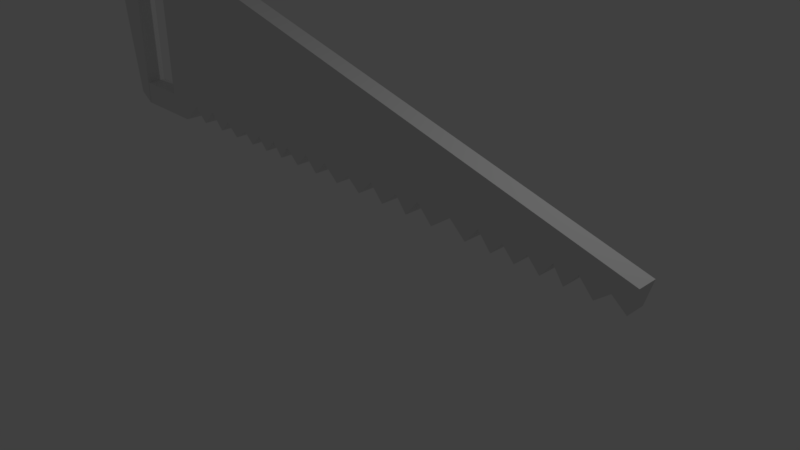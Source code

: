 # Source: sega.blend  (saved by Blender 2.79.0; exported with 4.5.12 LTS)
import bpy
from mathutils import Matrix  # noqa: F401  (used for matrix-valued properties, if any)

bpy.ops.wm.read_factory_settings(use_empty=True)
scene = bpy.context.scene
scene.name = 'Scene'

# ---- collections
col_collection_1 = bpy.data.collections.new('Collection 1'); scene.collection.children.link(col_collection_1)

# ---- world
world_world = bpy.data.worlds.new('World'); scene.world = world_world
world_world.color = (0.05088, 0.05088, 0.05088)
world_world.use_sun_shadow = False
world_world.sun_shadow_jitter_overblur = 0.0
world_world.cycles.sampling_method = 'MANUAL'

# ---- cameras
cam_camera = bpy.data.cameras.new('Camera')
cam_camera.clip_end = 100.0
cam_camera.lens = 35.0
cam_camera.sensor_width = 32.0
cam_camera.sensor_height = 18.0
cam_camera.ortho_scale = 7.314
cam_camera.dof.focus_distance = 0.0
cam_camera.dof.aperture_fstop = 128.0

# ---- lights
light_lamp = bpy.data.lights.new('Lamp', 'POINT')
light_lamp.transmission_factor = 0.0
light_lamp.cutoff_distance = 30.0
light_lamp.energy = 100.0
light_lamp.shadow_buffer_clip_start = 1.001
light_lamp.shadow_soft_size = 0.1
light_lamp.shadow_maximum_resolution = 0.006
light_lamp.use_absolute_resolution = True

# ---- meshes
me_cube_001 = bpy.data.meshes.new('Cube.001')
me_cube_001.from_pydata([(-6.995, -1.959, -0.4531), (-6.995, -1.959, 3.464), (-6.995, 1.959, -0.4531), (-6.995, 1.959, 3.464), (6.832, -1.959, -0.4531), (6.995, -1.959, 0.08737), (6.832, 1.959, -0.4531), (6.995, 1.959, 0.08737), (-7.143, 2.076, -0.5705), (-7.143, -2.076, -0.5705), (-7.143, -2.076, 3.581), (-7.143, 2.076, 3.581), (-7.328, 2.076, -0.5705), (-7.328, -2.076, -0.5705), (-7.328, -2.076, 3.725), (-7.328, 2.076, 3.725), (-7.716, -2.076, 2.857), (-7.716, 2.076, 2.855), (-7.716, -2.076, -0.02813), (-7.716, 2.076, -0.02457), (-9.116, 2.076, -0.5705), (-9.116, -2.076, -0.5705), (-9.116, -2.076, 2.857), (-9.74, -2.076, 3.593), (-9.74, 2.076, 3.593), (-9.116, 2.076, -0.02457), (-9.116, 2.076, 2.855), (-9.116, -2.076, -0.02813), (-10.02, -2.076, 2.896), (-10.17, -2.076, 3.327), (-10.17, 2.076, 3.327), (-10.02, 2.076, 2.895), (-9.11, 1.974, -0.5653), (-9.109, -2.178, -0.564), (-9.488, 1.974, -0.3492), (-9.488, -2.178, -0.348), (-6.618, 1.959, -0.1337), (-6.618, -1.959, -0.1337), (-3.478, 1.959, -0.4531), (-3.761, 1.959, -0.1871), (-4.063, 1.959, -0.4531), (-4.357, 1.959, -0.2143), (-4.762, 1.959, -0.4531), (-5.126, 1.959, -0.1804), (-5.439, 1.959, -0.4531), (-5.823, 1.959, -0.0987), (-6.22, 1.959, -0.4531), (-6.22, -1.959, -0.4531), (-5.823, -1.959, -0.0987), (-5.439, -1.959, -0.4531), (-5.126, -1.959, -0.1804), (-4.762, -1.959, -0.4531), (-4.357, -1.959, -0.2143), (-4.063, -1.959, -0.4531), (-3.761, -1.959, -0.1871), (-3.478, -1.959, -0.4531), (-0.03806, 1.959, -0.4531), (-0.3931, 1.959, -0.1855), (-0.7882, 1.959, -0.4531), (-1.212, 1.959, -0.1259), (-1.541, 1.959, -0.4531), (-1.896, 1.959, -0.133), (-2.233, 1.959, -0.4531), (-2.613, 1.959, -0.1456), (-2.867, 1.959, -0.4531), (-3.157, 1.959, -0.15), (-3.157, -1.959, -0.15), (-2.867, -1.959, -0.4531), (-2.613, -1.959, -0.1456), (-2.233, -1.959, -0.4531), (-1.896, -1.959, -0.133), (-1.541, -1.959, -0.4531), (-1.212, -1.959, -0.1259), (-0.7882, -1.959, -0.4531), (-0.3931, -1.959, -0.1855), (-0.03806, -1.959, -0.4531), (1.451, 1.959, -0.4531), (1.159, 1.959, -0.1189), (0.7208, 1.959, -0.4531), (0.3688, 1.959, -0.1051), (0.3688, -1.959, -0.1051), (0.7208, -1.959, -0.4531), (1.159, -1.959, -0.1189), (1.451, -1.959, -0.4531), (4.065, 1.959, -0.1685), (3.783, 1.959, -0.4531), (3.448, 1.959, -0.09393), (3.122, 1.959, -0.4531), (2.691, 1.959, -0.1066), (2.193, 1.959, -0.4531), (1.793, 1.959, -0.07791), (1.793, -1.959, -0.07791), (2.193, -1.959, -0.4531), (2.691, -1.959, -0.1066), (3.122, -1.959, -0.4531), (3.448, -1.959, -0.09393), (3.783, -1.959, -0.4531), (4.065, -1.959, -0.1685), (6.486, 1.959, -0.1997), (6.145, 1.959, -0.4531), (5.807, 1.959, -0.1233), (5.503, 1.959, -0.4531), (5.245, 1.959, -0.1184), (4.966, 1.959, -0.4531), (4.666, 1.959, -0.1666), (4.366, 1.959, -0.4531), (4.366, -1.959, -0.4531), (4.666, -1.959, -0.1666), (4.966, -1.959, -0.4531), (5.245, -1.959, -0.1184), (5.503, -1.959, -0.4531), (5.807, -1.959, -0.1233), (6.145, -1.959, -0.4531), (6.486, -1.959, -0.1997)], [], [(1, 3, 11, 10), (2, 3, 7, 6, 98, 99, 100, 101, 102, 103, 104, 105, 84, 85, 86, 87, 88, 89, 90, 76, 77, 78, 79, 56, 57, 58, 59, 60, 61, 62, 63, 64, 65, 38, 39, 40, 41, 42, 43, 44, 45, 46, 36), (6, 7, 5, 4), (4, 5, 1, 0, 37, 47, 48, 49, 50, 51, 52, 53, 54, 55, 66, 67, 68, 69, 70, 71, 72, 73, 74, 75, 80, 81, 82, 83, 91, 92, 93, 94, 95, 96, 97, 106, 107, 108, 109, 110, 111, 112, 113), (2, 36, 37, 0), (7, 3, 1, 5), (9, 10, 14, 16, 18, 13), (2, 0, 9, 8), (3, 2, 8, 11), (0, 1, 10, 9), (14, 15, 24, 23), (10, 11, 15, 14), (8, 9, 13, 12), (11, 8, 12, 19, 17, 15), (21, 27, 25, 20), (18, 19, 25, 27), (19, 18, 16, 17), (22, 23, 29, 28), (13, 18, 27, 21), (12, 13, 21, 20), (15, 17, 26, 24), (19, 12, 20, 25), (16, 14, 23, 22), (17, 16, 22, 26), (31, 28, 29, 30), (24, 26, 31, 30), (23, 24, 30, 29), (22, 28, 35, 33), (32, 33, 35, 34), (28, 31, 34, 35), (31, 26, 32, 34), (26, 22, 33, 32), (37, 36, 46, 47), (47, 46, 45, 48), (48, 45, 44, 49), (49, 44, 43, 50), (50, 43, 42, 51), (51, 42, 41, 52), (52, 41, 40, 53), (53, 40, 39, 54), (54, 39, 38, 55), (55, 38, 65, 66), (66, 65, 64, 67), (67, 64, 63, 68), (68, 63, 62, 69), (69, 62, 61, 70), (70, 61, 60, 71), (71, 60, 59, 72), (72, 59, 58, 73), (73, 58, 57, 74), (74, 57, 56, 75), (75, 56, 79, 80), (80, 79, 78, 81), (81, 78, 77, 82), (82, 77, 76, 83), (83, 76, 90, 91), (91, 90, 89, 92), (92, 89, 88, 93), (93, 88, 87, 94), (94, 87, 86, 95), (95, 86, 85, 96), (96, 85, 84, 97), (97, 84, 105, 106), (106, 105, 104, 107), (107, 104, 103, 108), (108, 103, 102, 109), (109, 102, 101, 110), (110, 101, 100, 111), (111, 100, 99, 112), (112, 99, 98, 113), (113, 98, 6, 4)])
me_cube_001.use_remesh_preserve_volume = False
me_cube_001.use_remesh_preserve_attributes = False
me_cube_001.use_mirror_vertex_groups = False
me_cube_001.update()

# ---- objects
ob_cube = bpy.data.objects.new('Cube', me_cube_001)
ob_lamp = bpy.data.objects.new('Lamp', light_lamp)
ob_camera = bpy.data.objects.new('Camera', cam_camera)

# ---- transforms, parenting, visibility, modifiers, constraints
ob_cube.location = (0.0, 0.0, 1.17)
ob_cube.scale = (0.5629, 0.06882, 0.6185)
ob_cube.lineart.crease_threshold = 0.0
ob_lamp.location = (4.076, 1.005, 5.904)
ob_lamp.rotation_euler = (0.6503, 0.05522, 1.866)
ob_lamp.lock_rotations_4d = False
ob_lamp.empty_display_type = 'ARROWS'
ob_lamp.color = (0.0, 0.0, 0.0, 0.0)
ob_lamp.lineart.crease_threshold = 0.0
ob_camera.location = (7.481, -6.508, 5.344)
ob_camera.rotation_euler = (1.109, 0.0, 0.8149)
ob_camera.lock_rotations_4d = False
ob_camera.empty_display_type = 'ARROWS'
ob_camera.color = (0.0, 0.0, 0.0, 0.0)
ob_camera.display_type = 'WIRE'
ob_camera.lineart.crease_threshold = 0.0

# ---- collection membership
col_collection_1.objects.link(ob_cube)
col_collection_1.objects.link(ob_lamp)
col_collection_1.objects.link(ob_camera)

# ---- scene / render settings (as saved in the file)
scene.camera = ob_camera
scene.frame_start = 1; scene.frame_end = 250; scene.frame_set(1)
scene.render.engine = 'BLENDER_EEVEE_NEXT'
scene.render.resolution_percentage = 50
scene.render.dither_intensity = 0.0
scene.cycles.use_denoising = False
scene.cycles.samples = 128
scene.cycles.sampling_pattern = 'TABULATED_SOBOL'
scene.cycles.use_adaptive_sampling = False
scene.cycles.use_light_tree = False
scene.cycles.blur_glossy = 0.0
scene.cycles.sample_clamp_indirect = 0.0
scene.view_settings.view_transform = 'Standard'
bpy.context.view_layer.update()
